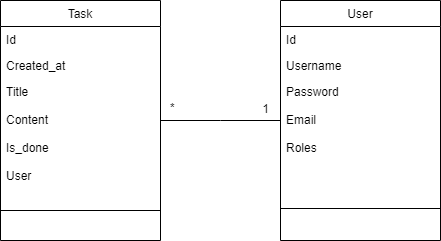

The diagram above was exported from draw.io. Its source (the exported page's mxGraphModel, read from the mxfile embedded in the PNG):
<mxGraphModel dx="1434" dy="746" grid="1" gridSize="10" guides="1" tooltips="1" connect="1" arrows="1" fold="1" page="1" pageScale="1" pageWidth="827" pageHeight="1169" math="0" shadow="0">
  <root>
    <mxCell id="WIyWlLk6GJQsqaUBKTNV-0" />
    <mxCell id="WIyWlLk6GJQsqaUBKTNV-1" parent="WIyWlLk6GJQsqaUBKTNV-0" />
    <mxCell id="zkfFHV4jXpPFQw0GAbJ--0" value="Task" style="swimlane;fontStyle=0;align=center;verticalAlign=top;childLayout=stackLayout;horizontal=1;startSize=26;horizontalStack=0;resizeParent=1;resizeLast=0;collapsible=1;marginBottom=0;rounded=0;shadow=0;strokeWidth=1;" parent="WIyWlLk6GJQsqaUBKTNV-1" vertex="1">
      <mxGeometry x="80" y="40" width="160" height="240" as="geometry">
        <mxRectangle x="230" y="140" width="160" height="26" as="alternateBounds" />
      </mxGeometry>
    </mxCell>
    <mxCell id="zkfFHV4jXpPFQw0GAbJ--1" value="Id" style="text;align=left;verticalAlign=top;spacingLeft=4;spacingRight=4;overflow=hidden;rotatable=0;points=[[0,0.5],[1,0.5]];portConstraint=eastwest;" parent="zkfFHV4jXpPFQw0GAbJ--0" vertex="1">
      <mxGeometry y="26" width="160" height="26" as="geometry" />
    </mxCell>
    <mxCell id="zkfFHV4jXpPFQw0GAbJ--2" value="Created_at" style="text;align=left;verticalAlign=top;spacingLeft=4;spacingRight=4;overflow=hidden;rotatable=0;points=[[0,0.5],[1,0.5]];portConstraint=eastwest;rounded=0;shadow=0;html=0;" parent="zkfFHV4jXpPFQw0GAbJ--0" vertex="1">
      <mxGeometry y="52" width="160" height="26" as="geometry" />
    </mxCell>
    <mxCell id="zkfFHV4jXpPFQw0GAbJ--3" value="Title&#10;&#10;Content&#10;&#10;Is_done&#10;&#10;User&#10;&#10;" style="text;align=left;verticalAlign=top;spacingLeft=4;spacingRight=4;overflow=hidden;rotatable=0;points=[[0,0.5],[1,0.5]];portConstraint=eastwest;rounded=0;shadow=0;html=0;" parent="zkfFHV4jXpPFQw0GAbJ--0" vertex="1">
      <mxGeometry y="78" width="160" height="122" as="geometry" />
    </mxCell>
    <mxCell id="zkfFHV4jXpPFQw0GAbJ--4" value="" style="line;html=1;strokeWidth=1;align=left;verticalAlign=middle;spacingTop=-1;spacingLeft=3;spacingRight=3;rotatable=0;labelPosition=right;points=[];portConstraint=eastwest;" parent="zkfFHV4jXpPFQw0GAbJ--0" vertex="1">
      <mxGeometry y="200" width="160" height="20" as="geometry" />
    </mxCell>
    <mxCell id="zkfFHV4jXpPFQw0GAbJ--17" value="User" style="swimlane;fontStyle=0;align=center;verticalAlign=top;childLayout=stackLayout;horizontal=1;startSize=26;horizontalStack=0;resizeParent=1;resizeLast=0;collapsible=1;marginBottom=0;rounded=0;shadow=0;strokeWidth=1;" parent="WIyWlLk6GJQsqaUBKTNV-1" vertex="1">
      <mxGeometry x="360" y="40" width="160" height="240" as="geometry">
        <mxRectangle x="550" y="140" width="160" height="26" as="alternateBounds" />
      </mxGeometry>
    </mxCell>
    <mxCell id="zkfFHV4jXpPFQw0GAbJ--18" value="Id" style="text;align=left;verticalAlign=top;spacingLeft=4;spacingRight=4;overflow=hidden;rotatable=0;points=[[0,0.5],[1,0.5]];portConstraint=eastwest;" parent="zkfFHV4jXpPFQw0GAbJ--17" vertex="1">
      <mxGeometry y="26" width="160" height="26" as="geometry" />
    </mxCell>
    <mxCell id="zkfFHV4jXpPFQw0GAbJ--19" value="Username" style="text;align=left;verticalAlign=top;spacingLeft=4;spacingRight=4;overflow=hidden;rotatable=0;points=[[0,0.5],[1,0.5]];portConstraint=eastwest;rounded=0;shadow=0;html=0;" parent="zkfFHV4jXpPFQw0GAbJ--17" vertex="1">
      <mxGeometry y="52" width="160" height="26" as="geometry" />
    </mxCell>
    <mxCell id="zkfFHV4jXpPFQw0GAbJ--22" value="Password&#10;&#10;Email&#10;&#10;Roles&#10;" style="text;align=left;verticalAlign=top;spacingLeft=4;spacingRight=4;overflow=hidden;rotatable=0;points=[[0,0.5],[1,0.5]];portConstraint=eastwest;rounded=0;shadow=0;html=0;" parent="zkfFHV4jXpPFQw0GAbJ--17" vertex="1">
      <mxGeometry y="78" width="160" height="110" as="geometry" />
    </mxCell>
    <mxCell id="zkfFHV4jXpPFQw0GAbJ--23" value="" style="line;html=1;strokeWidth=1;align=left;verticalAlign=middle;spacingTop=-1;spacingLeft=3;spacingRight=3;rotatable=0;labelPosition=right;points=[];portConstraint=eastwest;" parent="zkfFHV4jXpPFQw0GAbJ--17" vertex="1">
      <mxGeometry y="188" width="160" height="40" as="geometry" />
    </mxCell>
    <mxCell id="zkfFHV4jXpPFQw0GAbJ--26" value="" style="endArrow=none;shadow=0;strokeWidth=1;rounded=0;endFill=0;edgeStyle=elbowEdgeStyle;elbow=vertical;startArrow=none;startFill=0;startSize=14;" parent="WIyWlLk6GJQsqaUBKTNV-1" source="zkfFHV4jXpPFQw0GAbJ--0" target="zkfFHV4jXpPFQw0GAbJ--17" edge="1">
      <mxGeometry x="0.5" y="41" relative="1" as="geometry">
        <mxPoint x="380" y="192" as="sourcePoint" />
        <mxPoint x="540" y="192" as="targetPoint" />
        <mxPoint x="-40" y="32" as="offset" />
      </mxGeometry>
    </mxCell>
    <mxCell id="zkfFHV4jXpPFQw0GAbJ--27" value="*" style="resizable=0;align=left;verticalAlign=bottom;labelBackgroundColor=none;fontSize=12;" parent="zkfFHV4jXpPFQw0GAbJ--26" connectable="0" vertex="1">
      <mxGeometry x="-1" relative="1" as="geometry">
        <mxPoint x="8" y="-4" as="offset" />
      </mxGeometry>
    </mxCell>
    <mxCell id="zkfFHV4jXpPFQw0GAbJ--28" value="1" style="resizable=0;align=right;verticalAlign=bottom;labelBackgroundColor=none;fontSize=12;" parent="zkfFHV4jXpPFQw0GAbJ--26" connectable="0" vertex="1">
      <mxGeometry x="1" relative="1" as="geometry">
        <mxPoint x="-10" y="-3" as="offset" />
      </mxGeometry>
    </mxCell>
  </root>
</mxGraphModel>